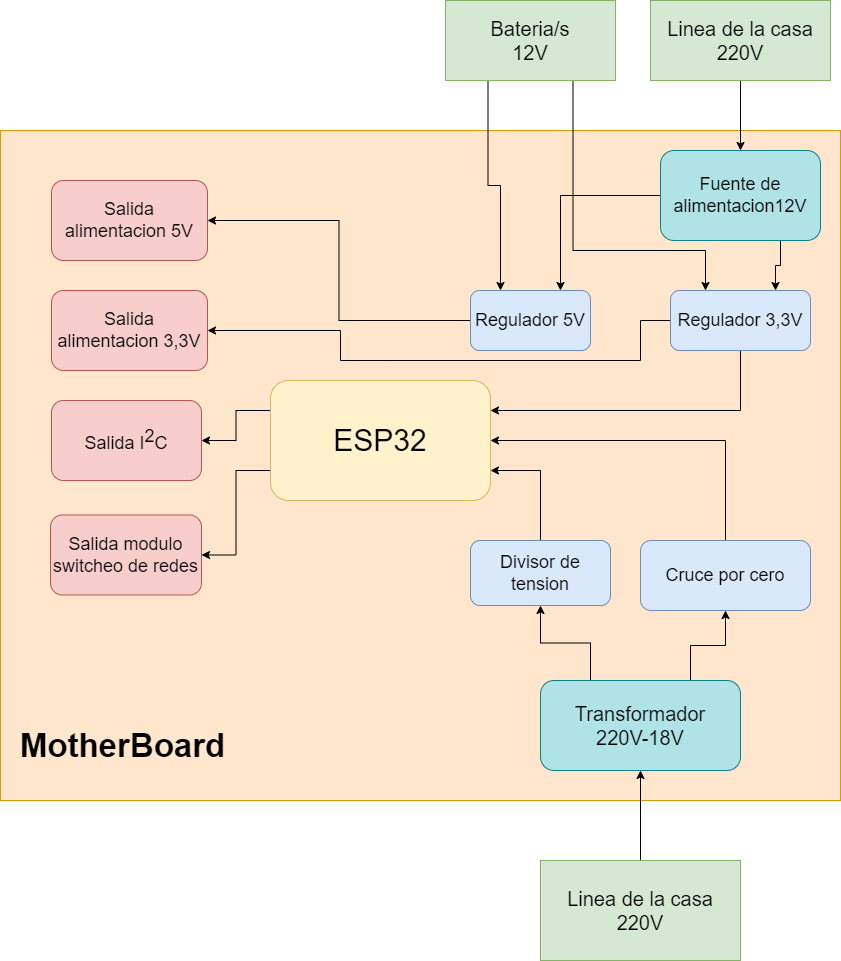

The diagram above was exported from draw.io. Its source (the exported page's mxGraphModel, read from the mxfile embedded in the PNG):
<mxGraphModel dx="1305" dy="1125" grid="1" gridSize="10" guides="1" tooltips="1" connect="1" arrows="1" fold="1" page="1" pageScale="1" pageWidth="827" pageHeight="1169" math="0" shadow="0">
  <root>
    <mxCell id="0" />
    <mxCell id="1" parent="0" />
    <mxCell id="e_ciSKjlA9KC5c_3Ksz1-2" value="" style="verticalLabelPosition=bottom;verticalAlign=top;html=1;shape=mxgraph.basic.rect;fillColor2=none;strokeWidth=1;size=20;indent=5;fillColor=#ffe6cc;strokeColor=#d79b00;" vertex="1" parent="1">
      <mxGeometry x="620" y="200" width="840" height="670" as="geometry" />
    </mxCell>
    <mxCell id="e_ciSKjlA9KC5c_3Ksz1-28" style="edgeStyle=orthogonalEdgeStyle;rounded=0;orthogonalLoop=1;jettySize=auto;html=1;exitX=0;exitY=0.25;exitDx=0;exitDy=0;entryX=1;entryY=0.5;entryDx=0;entryDy=0;" edge="1" parent="1" source="e_ciSKjlA9KC5c_3Ksz1-5" target="e_ciSKjlA9KC5c_3Ksz1-16">
      <mxGeometry relative="1" as="geometry" />
    </mxCell>
    <mxCell id="e_ciSKjlA9KC5c_3Ksz1-42" style="edgeStyle=orthogonalEdgeStyle;rounded=0;orthogonalLoop=1;jettySize=auto;html=1;exitX=0;exitY=0.75;exitDx=0;exitDy=0;entryX=1;entryY=0.5;entryDx=0;entryDy=0;" edge="1" parent="1" source="e_ciSKjlA9KC5c_3Ksz1-5" target="e_ciSKjlA9KC5c_3Ksz1-29">
      <mxGeometry relative="1" as="geometry" />
    </mxCell>
    <mxCell id="e_ciSKjlA9KC5c_3Ksz1-5" value="ESP32" style="rounded=1;whiteSpace=wrap;html=1;fontSize=30;fillColor=#fff2cc;strokeColor=#d6b656;" vertex="1" parent="1">
      <mxGeometry x="890" y="450" width="220" height="120" as="geometry" />
    </mxCell>
    <mxCell id="e_ciSKjlA9KC5c_3Ksz1-9" style="edgeStyle=orthogonalEdgeStyle;rounded=0;orthogonalLoop=1;jettySize=auto;html=1;exitX=0.75;exitY=0;exitDx=0;exitDy=0;entryX=0.5;entryY=1;entryDx=0;entryDy=0;" edge="1" parent="1" source="e_ciSKjlA9KC5c_3Ksz1-6" target="e_ciSKjlA9KC5c_3Ksz1-7">
      <mxGeometry relative="1" as="geometry" />
    </mxCell>
    <mxCell id="e_ciSKjlA9KC5c_3Ksz1-10" style="edgeStyle=orthogonalEdgeStyle;rounded=0;orthogonalLoop=1;jettySize=auto;html=1;exitX=0.25;exitY=0;exitDx=0;exitDy=0;entryX=0.5;entryY=1;entryDx=0;entryDy=0;" edge="1" parent="1" source="e_ciSKjlA9KC5c_3Ksz1-6" target="e_ciSKjlA9KC5c_3Ksz1-8">
      <mxGeometry relative="1" as="geometry" />
    </mxCell>
    <mxCell id="e_ciSKjlA9KC5c_3Ksz1-6" value="Transformador&lt;br&gt;220V-18V" style="rounded=1;whiteSpace=wrap;html=1;fontSize=20;fillColor=#b0e3e6;strokeColor=#0e8088;" vertex="1" parent="1">
      <mxGeometry x="1160" y="750" width="200" height="90" as="geometry" />
    </mxCell>
    <mxCell id="e_ciSKjlA9KC5c_3Ksz1-12" style="edgeStyle=orthogonalEdgeStyle;rounded=0;orthogonalLoop=1;jettySize=auto;html=1;exitX=0.5;exitY=0;exitDx=0;exitDy=0;entryX=1;entryY=0.5;entryDx=0;entryDy=0;" edge="1" parent="1" source="e_ciSKjlA9KC5c_3Ksz1-7" target="e_ciSKjlA9KC5c_3Ksz1-5">
      <mxGeometry relative="1" as="geometry" />
    </mxCell>
    <mxCell id="e_ciSKjlA9KC5c_3Ksz1-7" value="Cruce por cero" style="rounded=1;whiteSpace=wrap;html=1;fontSize=18;fillColor=#dae8fc;strokeColor=#6c8ebf;" vertex="1" parent="1">
      <mxGeometry x="1260" y="610" width="170" height="70" as="geometry" />
    </mxCell>
    <mxCell id="e_ciSKjlA9KC5c_3Ksz1-11" style="edgeStyle=orthogonalEdgeStyle;rounded=0;orthogonalLoop=1;jettySize=auto;html=1;exitX=0.5;exitY=0;exitDx=0;exitDy=0;entryX=1;entryY=0.75;entryDx=0;entryDy=0;" edge="1" parent="1" source="e_ciSKjlA9KC5c_3Ksz1-8" target="e_ciSKjlA9KC5c_3Ksz1-5">
      <mxGeometry relative="1" as="geometry" />
    </mxCell>
    <mxCell id="e_ciSKjlA9KC5c_3Ksz1-8" value="&lt;font style=&quot;font-size: 18px;&quot;&gt;Divisor de tension&lt;/font&gt;" style="rounded=1;whiteSpace=wrap;html=1;fontSize=15;fillColor=#dae8fc;strokeColor=#6c8ebf;" vertex="1" parent="1">
      <mxGeometry x="1090" y="610" width="140" height="65" as="geometry" />
    </mxCell>
    <mxCell id="e_ciSKjlA9KC5c_3Ksz1-15" style="edgeStyle=orthogonalEdgeStyle;rounded=0;orthogonalLoop=1;jettySize=auto;html=1;exitX=0.5;exitY=1;exitDx=0;exitDy=0;entryX=1;entryY=0.25;entryDx=0;entryDy=0;" edge="1" parent="1" source="e_ciSKjlA9KC5c_3Ksz1-13" target="e_ciSKjlA9KC5c_3Ksz1-5">
      <mxGeometry relative="1" as="geometry" />
    </mxCell>
    <mxCell id="e_ciSKjlA9KC5c_3Ksz1-45" style="edgeStyle=orthogonalEdgeStyle;rounded=0;orthogonalLoop=1;jettySize=auto;html=1;exitX=0;exitY=0.5;exitDx=0;exitDy=0;entryX=1;entryY=0.5;entryDx=0;entryDy=0;" edge="1" parent="1" source="e_ciSKjlA9KC5c_3Ksz1-13" target="e_ciSKjlA9KC5c_3Ksz1-19">
      <mxGeometry relative="1" as="geometry">
        <Array as="points">
          <mxPoint x="1260" y="390" />
          <mxPoint x="1260" y="430" />
          <mxPoint x="960" y="430" />
          <mxPoint x="960" y="400" />
        </Array>
      </mxGeometry>
    </mxCell>
    <mxCell id="e_ciSKjlA9KC5c_3Ksz1-13" value="Regulador 3,3V" style="rounded=1;whiteSpace=wrap;html=1;fontSize=18;fillColor=#dae8fc;strokeColor=#6c8ebf;" vertex="1" parent="1">
      <mxGeometry x="1290" y="360" width="140" height="60" as="geometry" />
    </mxCell>
    <mxCell id="e_ciSKjlA9KC5c_3Ksz1-44" style="edgeStyle=orthogonalEdgeStyle;rounded=0;orthogonalLoop=1;jettySize=auto;html=1;exitX=0;exitY=0.5;exitDx=0;exitDy=0;entryX=1;entryY=0.5;entryDx=0;entryDy=0;" edge="1" parent="1" source="e_ciSKjlA9KC5c_3Ksz1-14" target="e_ciSKjlA9KC5c_3Ksz1-18">
      <mxGeometry relative="1" as="geometry" />
    </mxCell>
    <mxCell id="e_ciSKjlA9KC5c_3Ksz1-14" value="&lt;font style=&quot;font-size: 18px;&quot;&gt;Regulador 5V&lt;/font&gt;" style="rounded=1;whiteSpace=wrap;html=1;fillColor=#dae8fc;strokeColor=#6c8ebf;" vertex="1" parent="1">
      <mxGeometry x="1090" y="360" width="120" height="60" as="geometry" />
    </mxCell>
    <mxCell id="e_ciSKjlA9KC5c_3Ksz1-16" value="Salida I&lt;sup style=&quot;font-size: 18px;&quot;&gt;2&lt;/sup&gt;C" style="rounded=1;whiteSpace=wrap;html=1;fontSize=18;fillColor=#f8cecc;strokeColor=#b85450;" vertex="1" parent="1">
      <mxGeometry x="671" y="470" width="150" height="80" as="geometry" />
    </mxCell>
    <mxCell id="e_ciSKjlA9KC5c_3Ksz1-18" value="&lt;font style=&quot;font-size: 18px;&quot;&gt;Salida alimentacion 5V&lt;/font&gt;" style="rounded=1;whiteSpace=wrap;html=1;fillColor=#f8cecc;strokeColor=#b85450;" vertex="1" parent="1">
      <mxGeometry x="671" y="250" width="156" height="80" as="geometry" />
    </mxCell>
    <mxCell id="e_ciSKjlA9KC5c_3Ksz1-19" value="&lt;font style=&quot;font-size: 18px;&quot;&gt;Salida alimentacion 3,3V&lt;/font&gt;" style="rounded=1;whiteSpace=wrap;html=1;fillColor=#f8cecc;strokeColor=#b85450;" vertex="1" parent="1">
      <mxGeometry x="671" y="360" width="156" height="80" as="geometry" />
    </mxCell>
    <mxCell id="e_ciSKjlA9KC5c_3Ksz1-27" style="edgeStyle=orthogonalEdgeStyle;rounded=0;orthogonalLoop=1;jettySize=auto;html=1;exitX=0.5;exitY=0;exitDx=0;exitDy=0;entryX=0.5;entryY=1;entryDx=0;entryDy=0;" edge="1" parent="1" source="e_ciSKjlA9KC5c_3Ksz1-23" target="e_ciSKjlA9KC5c_3Ksz1-6">
      <mxGeometry relative="1" as="geometry" />
    </mxCell>
    <mxCell id="e_ciSKjlA9KC5c_3Ksz1-23" value="Linea de la casa&lt;br&gt;220V" style="rounded=0;whiteSpace=wrap;html=1;fontSize=20;fillColor=#d5e8d4;strokeColor=#82b366;" vertex="1" parent="1">
      <mxGeometry x="1160" y="930" width="200" height="100" as="geometry" />
    </mxCell>
    <mxCell id="e_ciSKjlA9KC5c_3Ksz1-38" style="edgeStyle=orthogonalEdgeStyle;rounded=0;orthogonalLoop=1;jettySize=auto;html=1;exitX=0.25;exitY=1;exitDx=0;exitDy=0;entryX=0.25;entryY=0;entryDx=0;entryDy=0;" edge="1" parent="1" source="e_ciSKjlA9KC5c_3Ksz1-24" target="e_ciSKjlA9KC5c_3Ksz1-14">
      <mxGeometry relative="1" as="geometry" />
    </mxCell>
    <mxCell id="e_ciSKjlA9KC5c_3Ksz1-40" style="edgeStyle=orthogonalEdgeStyle;rounded=0;orthogonalLoop=1;jettySize=auto;html=1;exitX=0.75;exitY=1;exitDx=0;exitDy=0;entryX=0.25;entryY=0;entryDx=0;entryDy=0;" edge="1" parent="1" source="e_ciSKjlA9KC5c_3Ksz1-24" target="e_ciSKjlA9KC5c_3Ksz1-13">
      <mxGeometry relative="1" as="geometry">
        <Array as="points">
          <mxPoint x="1192" y="320" />
          <mxPoint x="1325" y="320" />
        </Array>
      </mxGeometry>
    </mxCell>
    <mxCell id="e_ciSKjlA9KC5c_3Ksz1-24" value="&lt;font style=&quot;font-size: 20px;&quot;&gt;Bateria/s&lt;br&gt;12V&lt;/font&gt;" style="rounded=0;whiteSpace=wrap;html=1;fillColor=#d5e8d4;strokeColor=#82b366;" vertex="1" parent="1">
      <mxGeometry x="1065" y="70" width="170" height="80" as="geometry" />
    </mxCell>
    <mxCell id="e_ciSKjlA9KC5c_3Ksz1-29" value="Salida modulo switcheo de redes" style="rounded=1;whiteSpace=wrap;html=1;fontSize=18;fillColor=#f8cecc;strokeColor=#b85450;" vertex="1" parent="1">
      <mxGeometry x="670" y="584.5" width="151" height="80" as="geometry" />
    </mxCell>
    <mxCell id="e_ciSKjlA9KC5c_3Ksz1-34" style="edgeStyle=orthogonalEdgeStyle;rounded=0;orthogonalLoop=1;jettySize=auto;html=1;exitX=0.5;exitY=1;exitDx=0;exitDy=0;entryX=0.5;entryY=0;entryDx=0;entryDy=0;" edge="1" parent="1" source="e_ciSKjlA9KC5c_3Ksz1-31" target="e_ciSKjlA9KC5c_3Ksz1-32">
      <mxGeometry relative="1" as="geometry" />
    </mxCell>
    <mxCell id="e_ciSKjlA9KC5c_3Ksz1-31" value="Linea de la casa&lt;br&gt;220V" style="rounded=0;whiteSpace=wrap;html=1;fontSize=20;fillColor=#d5e8d4;strokeColor=#82b366;" vertex="1" parent="1">
      <mxGeometry x="1270" y="70" width="180" height="80" as="geometry" />
    </mxCell>
    <mxCell id="e_ciSKjlA9KC5c_3Ksz1-39" style="edgeStyle=orthogonalEdgeStyle;rounded=0;orthogonalLoop=1;jettySize=auto;html=1;exitX=0;exitY=0.5;exitDx=0;exitDy=0;entryX=0.75;entryY=0;entryDx=0;entryDy=0;" edge="1" parent="1" source="e_ciSKjlA9KC5c_3Ksz1-32" target="e_ciSKjlA9KC5c_3Ksz1-14">
      <mxGeometry relative="1" as="geometry" />
    </mxCell>
    <mxCell id="e_ciSKjlA9KC5c_3Ksz1-41" style="edgeStyle=orthogonalEdgeStyle;rounded=0;orthogonalLoop=1;jettySize=auto;html=1;exitX=0.75;exitY=1;exitDx=0;exitDy=0;entryX=0.75;entryY=0;entryDx=0;entryDy=0;" edge="1" parent="1" source="e_ciSKjlA9KC5c_3Ksz1-32" target="e_ciSKjlA9KC5c_3Ksz1-13">
      <mxGeometry relative="1" as="geometry" />
    </mxCell>
    <mxCell id="e_ciSKjlA9KC5c_3Ksz1-32" value="Fuente de alimentacion12V" style="rounded=1;whiteSpace=wrap;html=1;fontSize=18;fillColor=#b0e3e6;strokeColor=#0e8088;" vertex="1" parent="1">
      <mxGeometry x="1280" y="220" width="160" height="90" as="geometry" />
    </mxCell>
    <mxCell id="e_ciSKjlA9KC5c_3Ksz1-46" value="MotherBoard" style="text;strokeColor=none;fillColor=none;html=1;fontSize=33;fontStyle=1;verticalAlign=middle;align=center;" vertex="1" parent="1">
      <mxGeometry x="620" y="760" width="244" height="110" as="geometry" />
    </mxCell>
  </root>
</mxGraphModel>